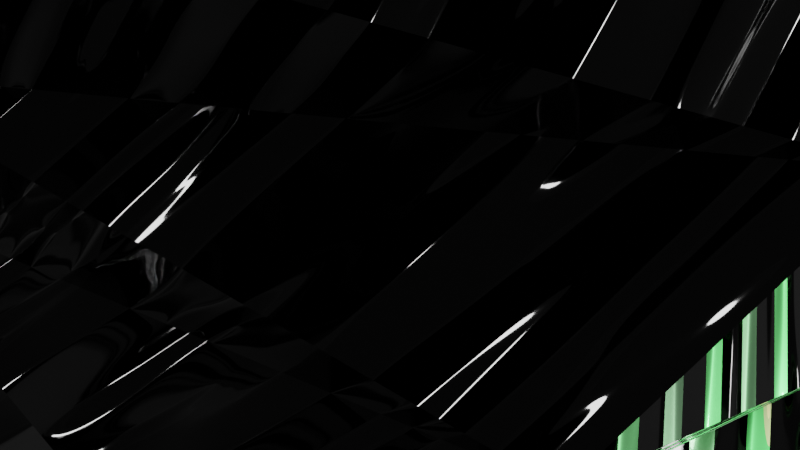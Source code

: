 # Source: shaderpad.blend  (saved by Blender 3.4.6; exported with 4.5.12 LTS)
import bpy
from mathutils import Matrix  # noqa: F401  (used for matrix-valued properties, if any)

bpy.ops.wm.read_factory_settings(use_empty=True)
scene = bpy.context.scene
scene.name = 'Scene'

# ---- collections
col_collection = bpy.data.collections.new('Collection'); scene.collection.children.link(col_collection)

# ---- materials (node trees are filled in below, after node groups)
mat_brick_lines = bpy.data.materials.new('Brick Lines')
mat_brick_lines.displacement_method = 'BOTH'
mat_brick_lines.metallic = 0.8

# ---- material node trees
mat_brick_lines.use_nodes = True; mat_brick_lines.node_tree.nodes.clear()
_N = mat_brick_lines.node_tree.nodes; _L = mat_brick_lines.node_tree.links
n0 = _N.new('ShaderNodeBsdfPrincipled'); n0.name = 'Principled BSDF'; n0.location = (260, 300)
n0.distribution = 'GGX'
n0.subsurface_method = 'RANDOM_WALK_SKIN'
n0.inputs[1].default_value = 0.27
n0.inputs[2].default_value = 0.1
n0.inputs[3].default_value = 1.45
n0.inputs[27].default_value = (0.0, 0.0, 0.0, 1.0)
n0.inputs[28].default_value = 1.0
n1 = _N.new('ShaderNodeTexNoise'); n1.name = 'Noise Texture'; n1.location = (-389, 265)
n1.inputs[2].default_value = 3.9
n1.inputs[4].default_value = 0.5458
n1.inputs[8].default_value = 2.7
n2 = _N.new('ShaderNodeTexBrick'); n2.name = 'Brick Texture'; n2.location = (30, 278)
n3 = _N.new('ShaderNodeTexVoronoi'); n3.name = 'Voronoi Texture'; n3.location = (-190, 269)
n3.voronoi_dimensions = '4D'
n3.inputs[1].default_value = 2.6
n3.inputs[8].default_value = 0.4917
n4 = _N.new('ShaderNodeOutputMaterial'); n4.name = 'Material Output'; n4.location = (827, 282)
n5 = _N.new('ShaderNodeDisplacement'); n5.name = 'Displacement'; n5.location = (759, 117)
n5.inputs[2].default_value = 1.0
n6 = _N.new('ShaderNodeTexNoise'); n6.name = 'Noise Texture.001'; n6.location = (582, 82)
_L.new(n0.outputs[0], n4.inputs[0])
_L.new(n2.outputs[0], n0.inputs[0])
_L.new(n1.outputs[0], n3.inputs[2])
_L.new(n3.outputs[1], n2.inputs[1])
_L.new(n5.outputs[0], n4.inputs[2])
_L.new(n6.outputs[0], n5.inputs[0])
n4.is_active_output = True

# ---- world
world_world = bpy.data.worlds.new('World'); scene.world = world_world
world_world.use_nodes = True; world_world.node_tree.nodes.clear()
_N = world_world.node_tree.nodes; _L = world_world.node_tree.links
n0 = _N.new('ShaderNodeOutputWorld'); n0.name = 'World Output'; n0.location = (300, 300)
n1 = _N.new('ShaderNodeBackground'); n1.name = 'Background'; n1.location = (10, 300)
n1.inputs[0].default_value = (0.05088, 0.05088, 0.05088, 1.0)
_L.new(n1.outputs[0], n0.inputs[0])
n0.is_active_output = True
world_world.color = (0.05088, 0.05088, 0.05088)
world_world.use_sun_shadow = False
world_world.sun_shadow_jitter_overblur = 0.0

# ---- cameras
cam_camera = bpy.data.cameras.new('Camera')
cam_camera.clip_end = 100.0
cam_camera.ortho_scale = 7.314

# ---- lights
light_light = bpy.data.lights.new('Light', 'SUN')
light_light.transmission_factor = 0.0
light_light.angle = 0.8905
light_light.energy = 40.0
light_light.shadow_soft_size = 1.98
light_light.shadow_cascade_max_distance = 1000.0

# ---- meshes
me_cube_001 = bpy.data.meshes.new('Cube.001')
me_cube_001.from_pydata([(-1.0, -1.0, -1.0), (-1.0, -1.0, 5.092), (-1.0, 1.0, -1.0), (-1.0, 1.0, 5.092), (1.0, -1.0, -1.0), (1.0, -1.0, 5.092), (1.0, 1.0, -1.0), (1.0, 1.0, 5.092), (-1.0, -1.0, -0.6495), (-1.0, -1.0, -0.2144), (-1.0, -1.0, 0.2207), (-1.0, -1.0, 0.6558), (-1.0, -1.0, 1.091), (-1.0, -1.0, 1.526), (-1.0, -1.0, 1.961), (-1.0, -1.0, 2.396), (-1.0, -1.0, 2.831), (-1.0, -1.0, 3.266), (-1.0, -1.0, 3.702), (-1.0, -1.0, 4.137), (-1.0, -1.0, 4.572), (-1.0, 1.0, 4.572), (-1.0, 1.0, 4.137), (-1.0, 1.0, 3.702), (-1.0, 1.0, 3.266), (-1.0, 1.0, 2.831), (-1.0, 1.0, 2.396), (-1.0, 1.0, 1.961), (-1.0, 1.0, 1.526), (-1.0, 1.0, 1.091), (-1.0, 1.0, 0.6558), (-1.0, 1.0, 0.2207), (-1.0, 1.0, -0.2144), (-1.0, 1.0, -0.6495), (1.0, 1.0, 4.572), (1.0, 1.0, 4.137), (1.0, 1.0, 3.702), (1.0, 1.0, 3.266), (1.0, 1.0, 2.831), (1.0, 1.0, 2.396), (1.0, 1.0, 1.961), (1.0, 1.0, 1.526), (1.0, 1.0, 1.091), (1.0, 1.0, 0.6558), (1.0, 1.0, 0.2207), (1.0, 1.0, -0.2144), (1.0, 1.0, -0.6495), (1.0, -1.0, 4.572), (1.0, -1.0, 4.137), (1.0, -1.0, 3.702), (1.0, -1.0, 3.266), (1.0, -1.0, 2.831), (1.0, -1.0, 2.396), (1.0, -1.0, 1.961), (1.0, -1.0, 1.526), (1.0, -1.0, 1.091), (1.0, -1.0, 0.6558), (1.0, -1.0, 0.2207), (1.0, -1.0, -0.2144), (1.0, -1.0, -0.6495)], [], [(20, 1, 3, 21), (21, 3, 7, 34), (34, 7, 5, 47), (47, 5, 1, 20), (2, 6, 4, 0), (7, 3, 1, 5), (4, 59, 8, 0), (59, 58, 9, 8), (58, 57, 10, 9), (57, 56, 11, 10), (56, 55, 12, 11), (55, 54, 13, 12), (54, 53, 14, 13), (53, 52, 15, 14), (52, 51, 16, 15), (51, 50, 17, 16), (50, 49, 18, 17), (49, 48, 19, 18), (48, 47, 20, 19), (6, 46, 59, 4), (46, 45, 58, 59), (45, 44, 57, 58), (44, 43, 56, 57), (43, 42, 55, 56), (42, 41, 54, 55), (41, 40, 53, 54), (40, 39, 52, 53), (39, 38, 51, 52), (38, 37, 50, 51), (37, 36, 49, 50), (36, 35, 48, 49), (35, 34, 47, 48), (2, 33, 46, 6), (33, 32, 45, 46), (32, 31, 44, 45), (31, 30, 43, 44), (30, 29, 42, 43), (29, 28, 41, 42), (28, 27, 40, 41), (27, 26, 39, 40), (26, 25, 38, 39), (25, 24, 37, 38), (24, 23, 36, 37), (23, 22, 35, 36), (22, 21, 34, 35), (0, 8, 33, 2), (8, 9, 32, 33), (9, 10, 31, 32), (10, 11, 30, 31), (11, 12, 29, 30), (12, 13, 28, 29), (13, 14, 27, 28), (14, 15, 26, 27), (15, 16, 25, 26), (16, 17, 24, 25), (17, 18, 23, 24), (18, 19, 22, 23), (19, 20, 21, 22)])
_uv = me_cube_001.uv_layers.new(name='UVMap')
_uv.uv.foreach_set('vector', [0.6037, 0.0, 0.625, 0.0, 0.625, 0.25, 0.6037, 0.25, 0.6037, 0.25, 0.625, 0.25, 0.625, 0.5, 0.6037, 0.5, 0.6037, 0.5, 0.625, 0.5, 0.625, 0.75, 0.6037, 0.75, 0.6037, 0.75, 0.625, 0.75, 0.625, 1.0, 0.6037, 1.0, 0.125, 0.5, 0.375, 0.5, 0.375, 0.75, 0.125, 0.75, 0.625, 0.5, 0.875, 0.5, 0.875, 0.75, 0.625, 0.75, 0.375, 0.75, 0.3894, 0.75, 0.3894, 1.0, 0.375, 1.0, 0.3894, 0.75, 0.4072, 0.75, 0.4072, 1.0, 0.3894, 1.0, 0.4072, 0.75, 0.4251, 0.75, 0.4251, 1.0, 0.4072, 1.0, 0.4251, 0.75, 0.443, 0.75, 0.443, 1.0, 0.4251, 1.0, 0.443, 0.75, 0.4608, 0.75, 0.4608, 1.0, 0.443, 1.0, 0.4608, 0.75, 0.4787, 0.75, 0.4787, 1.0, 0.4608, 1.0, 0.4787, 0.75, 0.4965, 0.75, 0.4965, 1.0, 0.4787, 1.0, 0.4965, 0.75, 0.5144, 0.75, 0.5144, 1.0, 0.4965, 1.0, 0.5144, 0.75, 0.5322, 0.75, 0.5322, 1.0, 0.5144, 1.0, 0.5322, 0.75, 0.5501, 0.75, 0.5501, 1.0, 0.5322, 1.0, 0.5501, 0.75, 0.568, 0.75, 0.568, 1.0, 0.5501, 1.0, 0.568, 0.75, 0.5858, 0.75, 0.5858, 1.0, 0.568, 1.0, 0.5858, 0.75, 0.6037, 0.75, 0.6037, 1.0, 0.5858, 1.0, 0.375, 0.5, 0.3894, 0.5, 0.3894, 0.75, 0.375, 0.75, 0.3894, 0.5, 0.4072, 0.5, 0.4072, 0.75, 0.3894, 0.75, 0.4072, 0.5, 0.4251, 0.5, 0.4251, 0.75, 0.4072, 0.75, 0.4251, 0.5, 0.443, 0.5, 0.443, 0.75, 0.4251, 0.75, 0.443, 0.5, 0.4608, 0.5, 0.4608, 0.75, 0.443, 0.75, 0.4608, 0.5, 0.4787, 0.5, 0.4787, 0.75, 0.4608, 0.75, 0.4787, 0.5, 0.4965, 0.5, 0.4965, 0.75, 0.4787, 0.75, 0.4965, 0.5, 0.5144, 0.5, 0.5144, 0.75, 0.4965, 0.75, 0.5144, 0.5, 0.5322, 0.5, 0.5322, 0.75, 0.5144, 0.75, 0.5322, 0.5, 0.5501, 0.5, 0.5501, 0.75, 0.5322, 0.75, 0.5501, 0.5, 0.568, 0.5, 0.568, 0.75, 0.5501, 0.75, 0.568, 0.5, 0.5858, 0.5, 0.5858, 0.75, 0.568, 0.75, 0.5858, 0.5, 0.6037, 0.5, 0.6037, 0.75, 0.5858, 0.75, 0.375, 0.25, 0.3894, 0.25, 0.3894, 0.5, 0.375, 0.5, 0.3894, 0.25, 0.4072, 0.25, 0.4072, 0.5, 0.3894, 0.5, 0.4072, 0.25, 0.4251, 0.25, 0.4251, 0.5, 0.4072, 0.5, 0.4251, 0.25, 0.443, 0.25, 0.443, 0.5, 0.4251, 0.5, 0.443, 0.25, 0.4608, 0.25, 0.4608, 0.5, 0.443, 0.5, 0.4608, 0.25, 0.4787, 0.25, 0.4787, 0.5, 0.4608, 0.5, 0.4787, 0.25, 0.4965, 0.25, 0.4965, 0.5, 0.4787, 0.5, 0.4965, 0.25, 0.5144, 0.25, 0.5144, 0.5, 0.4965, 0.5, 0.5144, 0.25, 0.5322, 0.25, 0.5322, 0.5, 0.5144, 0.5, 0.5322, 0.25, 0.5501, 0.25, 0.5501, 0.5, 0.5322, 0.5, 0.5501, 0.25, 0.568, 0.25, 0.568, 0.5, 0.5501, 0.5, 0.568, 0.25, 0.5858, 0.25, 0.5858, 0.5, 0.568, 0.5, 0.5858, 0.25, 0.6037, 0.25, 0.6037, 0.5, 0.5858, 0.5, 0.375, 0.0, 0.3894, 0.0, 0.3894, 0.25, 0.375, 0.25, 0.3894, 0.0, 0.4072, 0.0, 0.4072, 0.25, 0.3894, 0.25, 0.4072, 0.0, 0.4251, 0.0, 0.4251, 0.25, 0.4072, 0.25, 0.4251, 0.0, 0.443, 0.0, 0.443, 0.25, 0.4251, 0.25, 0.443, 0.0, 0.4608, 0.0, 0.4608, 0.25, 0.443, 0.25, 0.4608, 0.0, 0.4787, 0.0, 0.4787, 0.25, 0.4608, 0.25, 0.4787, 0.0, 0.4965, 0.0, 0.4965, 0.25, 0.4787, 0.25, 0.4965, 0.0, 0.5144, 0.0, 0.5144, 0.25, 0.4965, 0.25, 0.5144, 0.0, 0.5322, 0.0, 0.5322, 0.25, 0.5144, 0.25, 0.5322, 0.0, 0.5501, 0.0, 0.5501, 0.25, 0.5322, 0.25, 0.5501, 0.0, 0.568, 0.0, 0.568, 0.25, 0.5501, 0.25, 0.568, 0.0, 0.5858, 0.0, 0.5858, 0.25, 0.568, 0.25, 0.5858, 0.0, 0.6037, 0.0, 0.6037, 0.25, 0.5858, 0.25])
me_cube_001.materials.append(mat_brick_lines)
me_cube_001.materials.append(None)
me_cube_001.update()

# ---- objects
ob_light = bpy.data.objects.new('Light', light_light)
ob_camera = bpy.data.objects.new('Camera', cam_camera)
ob_cube_001 = bpy.data.objects.new('Cube.001', me_cube_001)

# ---- transforms, parenting, visibility, modifiers, constraints
ob_light.location = (4.076, 1.005, 5.904)
ob_light.rotation_euler = (0.6503, 0.05522, 1.866)
ob_light.lock_rotations_4d = False
ob_light.empty_display_type = 'ARROWS'
ob_light.color = (0.0, 0.0, 0.0, 0.0)
ob_light.lineart.crease_threshold = 0.0
ob_camera.location = (7.359, -6.926, 4.958)
ob_camera.rotation_euler = (1.109, 0.0, 0.8149)
ob_camera.lock_rotations_4d = False
ob_camera.empty_display_type = 'ARROWS'
ob_camera.color = (0.0, 0.0, 0.0, 0.0)
ob_camera.display_type = 'WIRE'
ob_camera.lineart.crease_threshold = 0.0
ob_cube_001.location = (0.0, 0.0, 0.0)
ob_cube_001.scale = (3.7, 3.7, 3.7)
_m = ob_cube_001.modifiers.new('SimpleDeform', 'SIMPLE_DEFORM')
_m.deform_axis = 'Z'
_m.factor = 5.7
_m.angle = 5.7

# ---- collection membership
col_collection.objects.link(ob_light)
col_collection.objects.link(ob_camera)
col_collection.objects.link(ob_cube_001)

# ---- scene / render settings (as saved in the file)
scene.camera = ob_camera
scene.frame_start = 1; scene.frame_end = 250; scene.frame_set(3)
scene.render.engine = 'CYCLES'
scene.cycles.sampling_pattern = 'TABULATED_SOBOL'
scene.cycles.use_light_tree = False
scene.view_settings.view_transform = 'Filmic'
bpy.context.view_layer.update()
